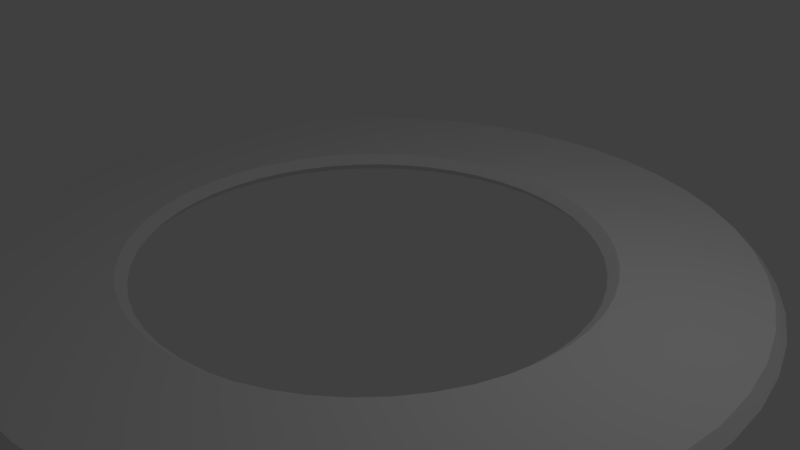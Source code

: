 # Source: ring.blend  (saved by Blender 2.79.0; exported with 4.5.12 LTS)
import bpy
from mathutils import Matrix  # noqa: F401  (used for matrix-valued properties, if any)

bpy.ops.wm.read_factory_settings(use_empty=True)
scene = bpy.context.scene
scene.name = 'Scene'

# ---- collections
col_collection_1 = bpy.data.collections.new('Collection 1'); scene.collection.children.link(col_collection_1)

# ---- world
world_world = bpy.data.worlds.new('World'); scene.world = world_world
world_world.color = (0.05088, 0.05088, 0.05088)
world_world.use_sun_shadow = False
world_world.sun_shadow_jitter_overblur = 0.0
world_world.cycles.sampling_method = 'MANUAL'

# ---- cameras
cam_camera = bpy.data.cameras.new('Camera')
cam_camera.clip_end = 100.0
cam_camera.lens = 35.0
cam_camera.sensor_width = 32.0
cam_camera.sensor_height = 18.0
cam_camera.ortho_scale = 7.314
cam_camera.dof.focus_distance = 0.0
cam_camera.dof.aperture_fstop = 128.0

# ---- lights
light_lamp = bpy.data.lights.new('Lamp', 'POINT')
light_lamp.transmission_factor = 0.0
light_lamp.cutoff_distance = 30.0
light_lamp.energy = 100.0
light_lamp.shadow_buffer_clip_start = 1.001
light_lamp.shadow_soft_size = 0.1
light_lamp.shadow_maximum_resolution = 0.006
light_lamp.use_absolute_resolution = True

# ---- meshes
me_torus = bpy.data.meshes.new('Torus')
me_torus.from_pydata([(1.25, 0.0, 0.0), (1.217, 0.0, 0.125), (0.7835, 0.0, 0.125), (0.75, 0.0, 3.123e-17), (0.7835, 0.0, -0.125), (0.875, 0.0, -0.2165), (1.0, 0.0, -0.25), (1.125, 0.0, -0.2165), (1.217, 0.0, -0.125), (1.239, 0.1632, 0.0), (1.206, 0.1588, 0.125), (0.7768, 0.1023, 0.125), (0.7436, 0.09789, 3.123e-17), (0.7768, 0.1023, -0.125), (0.8675, 0.1142, -0.2165), (0.9914, 0.1305, -0.25), (1.115, 0.1468, -0.2165), (1.206, 0.1588, -0.125), (1.207, 0.3235, 0.0), (1.175, 0.3149, 0.125), (0.7568, 0.2028, 0.125), (0.7244, 0.1941, 3.123e-17), (0.7568, 0.2028, -0.125), (0.8452, 0.2265, -0.2165), (0.9659, 0.2588, -0.25), (1.087, 0.2912, -0.2165), (1.175, 0.3149, -0.125), (1.155, 0.4784, 0.0), (1.124, 0.4655, 0.125), (0.7239, 0.2998, 0.125), (0.6929, 0.287, 3.123e-17), (0.7239, 0.2998, -0.125), (0.8084, 0.3348, -0.2165), (0.9239, 0.3827, -0.25), (1.039, 0.4305, -0.2165), (1.124, 0.4655, -0.125), (1.083, 0.625, 0.0), (1.054, 0.6083, 0.125), (0.6785, 0.3917, 0.125), (0.6495, 0.375, 3.123e-17), (0.6785, 0.3917, -0.125), (0.7578, 0.4375, -0.2165), (0.866, 0.5, -0.25), (0.9743, 0.5625, -0.2165), (1.054, 0.6083, -0.125), (0.9917, 0.761, 0.0), (0.9651, 0.7406, 0.125), (0.6216, 0.477, 0.125), (0.595, 0.4566, 3.123e-17), (0.6216, 0.477, -0.125), (0.6942, 0.5327, -0.2165), (0.7934, 0.6088, -0.25), (0.8925, 0.6849, -0.2165), (0.9651, 0.7406, -0.125), (0.8839, 0.8839, 0.0), (0.8602, 0.8602, 0.125), (0.554, 0.554, 0.125), (0.5303, 0.5303, 3.123e-17), (0.554, 0.554, -0.125), (0.6187, 0.6187, -0.2165), (0.7071, 0.7071, -0.25), (0.7955, 0.7955, -0.2165), (0.8602, 0.8602, -0.125), (0.761, 0.9917, 0.0), (0.7406, 0.9651, 0.125), (0.477, 0.6216, 0.125), (0.4566, 0.595, 3.123e-17), (0.477, 0.6216, -0.125), (0.5327, 0.6942, -0.2165), (0.6088, 0.7934, -0.25), (0.6849, 0.8925, -0.2165), (0.7406, 0.9651, -0.125), (0.625, 1.083, 0.0), (0.6083, 1.054, 0.125), (0.3917, 0.6785, 0.125), (0.375, 0.6495, 3.123e-17), (0.3917, 0.6785, -0.125), (0.4375, 0.7578, -0.2165), (0.5, 0.866, -0.25), (0.5625, 0.9743, -0.2165), (0.6083, 1.054, -0.125), (0.4784, 1.155, 0.0), (0.4655, 1.124, 0.125), (0.2998, 0.7239, 0.125), (0.287, 0.6929, 3.123e-17), (0.2998, 0.7239, -0.125), (0.3348, 0.8084, -0.2165), (0.3827, 0.9239, -0.25), (0.4305, 1.039, -0.2165), (0.4655, 1.124, -0.125), (0.3235, 1.207, 0.0), (0.3149, 1.175, 0.125), (0.2028, 0.7568, 0.125), (0.1941, 0.7244, 3.123e-17), (0.2028, 0.7568, -0.125), (0.2265, 0.8452, -0.2165), (0.2588, 0.9659, -0.25), (0.2912, 1.087, -0.2165), (0.3149, 1.175, -0.125), (0.1632, 1.239, 0.0), (0.1588, 1.206, 0.125), (0.1023, 0.7768, 0.125), (0.09789, 0.7436, 3.123e-17), (0.1023, 0.7768, -0.125), (0.1142, 0.8675, -0.2165), (0.1305, 0.9914, -0.25), (0.1468, 1.115, -0.2165), (0.1588, 1.206, -0.125), (9.437e-08, 1.25, 0.0), (9.184e-08, 1.217, 0.125), (5.915e-08, 0.7835, 0.125), (5.662e-08, 0.75, 3.123e-17), (5.915e-08, 0.7835, -0.125), (6.606e-08, 0.875, -0.2165), (7.55e-08, 1.0, -0.25), (8.494e-08, 1.125, -0.2165), (9.184e-08, 1.217, -0.125), (-0.1632, 1.239, 0.0), (-0.1588, 1.206, 0.125), (-0.1023, 0.7768, 0.125), (-0.09789, 0.7436, 3.123e-17), (-0.1023, 0.7768, -0.125), (-0.1142, 0.8675, -0.2165), (-0.1305, 0.9914, -0.25), (-0.1468, 1.115, -0.2165), (-0.1588, 1.206, -0.125), (-0.3235, 1.207, 0.0), (-0.3149, 1.175, 0.125), (-0.2028, 0.7568, 0.125), (-0.1941, 0.7244, 3.123e-17), (-0.2028, 0.7568, -0.125), (-0.2265, 0.8452, -0.2165), (-0.2588, 0.9659, -0.25), (-0.2912, 1.087, -0.2165), (-0.3149, 1.175, -0.125), (-0.4784, 1.155, 0.0), (-0.4655, 1.124, 0.125), (-0.2998, 0.7239, 0.125), (-0.287, 0.6929, 3.123e-17), (-0.2998, 0.7239, -0.125), (-0.3348, 0.8084, -0.2165), (-0.3827, 0.9239, -0.25), (-0.4305, 1.039, -0.2165), (-0.4655, 1.124, -0.125), (-0.625, 1.083, 0.0), (-0.6083, 1.054, 0.125), (-0.3917, 0.6785, 0.125), (-0.375, 0.6495, 3.123e-17), (-0.3917, 0.6785, -0.125), (-0.4375, 0.7578, -0.2165), (-0.5, 0.866, -0.25), (-0.5625, 0.9743, -0.2165), (-0.6083, 1.054, -0.125), (-0.761, 0.9917, 0.0), (-0.7406, 0.9651, 0.125), (-0.477, 0.6216, 0.125), (-0.4566, 0.595, 3.123e-17), (-0.477, 0.6216, -0.125), (-0.5327, 0.6942, -0.2165), (-0.6088, 0.7934, -0.25), (-0.6849, 0.8925, -0.2165), (-0.7406, 0.9651, -0.125), (-0.8839, 0.8839, 0.0), (-0.8602, 0.8602, 0.125), (-0.554, 0.554, 0.125), (-0.5303, 0.5303, 3.123e-17), (-0.554, 0.554, -0.125), (-0.6187, 0.6187, -0.2165), (-0.7071, 0.7071, -0.25), (-0.7955, 0.7955, -0.2165), (-0.8602, 0.8602, -0.125), (-0.9917, 0.761, 0.0), (-0.9651, 0.7406, 0.125), (-0.6216, 0.477, 0.125), (-0.595, 0.4566, 3.123e-17), (-0.6216, 0.477, -0.125), (-0.6942, 0.5327, -0.2165), (-0.7934, 0.6088, -0.25), (-0.8925, 0.6849, -0.2165), (-0.9651, 0.7406, -0.125), (-1.083, 0.625, 0.0), (-1.054, 0.6083, 0.125), (-0.6785, 0.3917, 0.125), (-0.6495, 0.375, 3.123e-17), (-0.6785, 0.3917, -0.125), (-0.7578, 0.4375, -0.2165), (-0.866, 0.5, -0.25), (-0.9743, 0.5625, -0.2165), (-1.054, 0.6083, -0.125), (-1.155, 0.4784, 0.0), (-1.124, 0.4655, 0.125), (-0.7239, 0.2998, 0.125), (-0.6929, 0.287, 3.123e-17), (-0.7239, 0.2998, -0.125), (-0.8084, 0.3348, -0.2165), (-0.9239, 0.3827, -0.25), (-1.039, 0.4305, -0.2165), (-1.124, 0.4655, -0.125), (-1.207, 0.3235, 0.0), (-1.175, 0.3149, 0.125), (-0.7568, 0.2028, 0.125), (-0.7244, 0.1941, 3.123e-17), (-0.7568, 0.2028, -0.125), (-0.8452, 0.2265, -0.2165), (-0.9659, 0.2588, -0.25), (-1.087, 0.2912, -0.2165), (-1.175, 0.3149, -0.125), (-1.239, 0.1632, 0.0), (-1.206, 0.1588, 0.125), (-0.7768, 0.1023, 0.125), (-0.7436, 0.09789, 3.123e-17), (-0.7768, 0.1023, -0.125), (-0.8675, 0.1142, -0.2165), (-0.9914, 0.1305, -0.25), (-1.115, 0.1468, -0.2165), (-1.206, 0.1588, -0.125), (-1.25, 1.093e-07, 0.0), (-1.217, 1.064e-07, 0.125), (-0.7835, 6.85e-08, 0.125), (-0.75, 6.557e-08, 3.123e-17), (-0.7835, 6.85e-08, -0.125), (-0.875, 7.649e-08, -0.2165), (-1.0, 8.742e-08, -0.25), (-1.125, 9.835e-08, -0.2165), (-1.217, 1.064e-07, -0.125), (-1.239, -0.1632, 0.0), (-1.206, -0.1588, 0.125), (-0.7768, -0.1023, 0.125), (-0.7436, -0.09789, 3.123e-17), (-0.7768, -0.1023, -0.125), (-0.8675, -0.1142, -0.2165), (-0.9914, -0.1305, -0.25), (-1.115, -0.1468, -0.2165), (-1.206, -0.1588, -0.125), (-1.207, -0.3235, 0.0), (-1.175, -0.3149, 0.125), (-0.7568, -0.2028, 0.125), (-0.7244, -0.1941, 3.123e-17), (-0.7568, -0.2028, -0.125), (-0.8452, -0.2265, -0.2165), (-0.9659, -0.2588, -0.25), (-1.087, -0.2912, -0.2165), (-1.175, -0.3149, -0.125), (-1.155, -0.4784, 0.0), (-1.124, -0.4655, 0.125), (-0.7239, -0.2998, 0.125), (-0.6929, -0.287, 3.123e-17), (-0.7239, -0.2998, -0.125), (-0.8084, -0.3348, -0.2165), (-0.9239, -0.3827, -0.25), (-1.039, -0.4305, -0.2165), (-1.124, -0.4655, -0.125), (-1.083, -0.625, 0.0), (-1.054, -0.6083, 0.125), (-0.6785, -0.3917, 0.125), (-0.6495, -0.375, 3.123e-17), (-0.6785, -0.3917, -0.125), (-0.7578, -0.4375, -0.2165), (-0.866, -0.5, -0.25), (-0.9743, -0.5625, -0.2165), (-1.054, -0.6083, -0.125), (-0.9917, -0.761, 0.0), (-0.9651, -0.7406, 0.125), (-0.6216, -0.477, 0.125), (-0.595, -0.4566, 3.123e-17), (-0.6216, -0.477, -0.125), (-0.6942, -0.5327, -0.2165), (-0.7934, -0.6088, -0.25), (-0.8925, -0.6849, -0.2165), (-0.9651, -0.7406, -0.125), (-0.8839, -0.8839, 3.725e-09), (-0.8602, -0.8602, 0.125), (-0.554, -0.554, 0.125), (-0.5303, -0.5303, 3.123e-17), (-0.554, -0.554, -0.125), (-0.6187, -0.6187, -0.2165), (-0.7071, -0.7071, -0.25), (-0.7955, -0.7955, -0.2165), (-0.8602, -0.8602, -0.125), (-0.761, -0.9917, 0.0), (-0.7406, -0.9651, 0.125), (-0.477, -0.6216, 0.125), (-0.4566, -0.595, 3.123e-17), (-0.477, -0.6216, -0.125), (-0.5327, -0.6942, -0.2165), (-0.6088, -0.7934, -0.25), (-0.6849, -0.8925, -0.2165), (-0.7406, -0.9651, -0.125), (-0.625, -1.083, 0.0), (-0.6083, -1.054, 0.125), (-0.3917, -0.6785, 0.125), (-0.375, -0.6495, 3.123e-17), (-0.3917, -0.6785, -0.125), (-0.4375, -0.7578, -0.2165), (-0.5, -0.866, -0.25), (-0.5625, -0.9743, -0.2165), (-0.6083, -1.054, -0.125), (-0.4784, -1.155, 0.0), (-0.4655, -1.124, 0.125), (-0.2998, -0.7239, 0.125), (-0.287, -0.6929, 0.0), (-0.2998, -0.7239, -0.125), (-0.3348, -0.8084, -0.2165), (-0.3827, -0.9239, -0.25), (-0.4305, -1.039, -0.2165), (-0.4655, -1.124, -0.125), (-0.3235, -1.207, 0.0), (-0.3149, -1.175, 0.125), (-0.2028, -0.7568, 0.125), (-0.1941, -0.7244, 3.123e-17), (-0.2028, -0.7568, -0.125), (-0.2265, -0.8452, -0.2165), (-0.2588, -0.9659, -0.25), (-0.2912, -1.087, -0.2165), (-0.3149, -1.175, -0.125), (-0.1632, -1.239, 0.0), (-0.1588, -1.206, 0.125), (-0.1023, -0.7768, 0.125), (-0.0979, -0.7436, 3.123e-17), (-0.1023, -0.7768, -0.125), (-0.1142, -0.8675, -0.2165), (-0.1305, -0.9914, -0.25), (-0.1468, -1.115, -0.2165), (-0.1588, -1.206, -0.125), (9.437e-08, -1.25, 0.0), (9.184e-08, -1.217, 0.125), (5.915e-08, -0.7835, 0.125), (5.662e-08, -0.75, 3.123e-17), (5.915e-08, -0.7835, -0.125), (6.606e-08, -0.875, -0.2165), (7.55e-08, -1.0, -0.25), (8.494e-08, -1.125, -0.2165), (9.184e-08, -1.217, -0.125), (0.1632, -1.239, 0.0), (0.1588, -1.206, 0.125), (0.1023, -0.7768, 0.125), (0.09789, -0.7436, 3.123e-17), (0.1023, -0.7768, -0.125), (0.1142, -0.8675, -0.2165), (0.1305, -0.9914, -0.25), (0.1468, -1.115, -0.2165), (0.1588, -1.206, -0.125), (0.3235, -1.207, 0.0), (0.3149, -1.175, 0.125), (0.2028, -0.7568, 0.125), (0.1941, -0.7244, 3.123e-17), (0.2028, -0.7568, -0.125), (0.2265, -0.8452, -0.2165), (0.2588, -0.9659, -0.25), (0.2912, -1.087, -0.2165), (0.3149, -1.175, -0.125), (0.4784, -1.155, 0.0), (0.4655, -1.124, 0.125), (0.2998, -0.7239, 0.125), (0.287, -0.6929, 3.123e-17), (0.2998, -0.7239, -0.125), (0.3348, -0.8084, -0.2165), (0.3827, -0.9239, -0.25), (0.4305, -1.039, -0.2165), (0.4655, -1.124, -0.125), (0.625, -1.083, 0.0), (0.6083, -1.054, 0.125), (0.3917, -0.6785, 0.125), (0.375, -0.6495, 3.123e-17), (0.3917, -0.6785, -0.125), (0.4375, -0.7578, -0.2165), (0.5, -0.866, -0.25), (0.5625, -0.9743, -0.2165), (0.6083, -1.054, -0.125), (0.761, -0.9917, 0.0), (0.7406, -0.9651, 0.125), (0.477, -0.6216, 0.125), (0.4566, -0.595, 3.123e-17), (0.477, -0.6216, -0.125), (0.5327, -0.6942, -0.2165), (0.6088, -0.7934, -0.25), (0.6849, -0.8925, -0.2165), (0.7406, -0.9651, -0.125), (0.8839, -0.8839, 0.0), (0.8602, -0.8602, 0.125), (0.554, -0.554, 0.125), (0.5303, -0.5303, 3.725e-09), (0.554, -0.554, -0.125), (0.6187, -0.6187, -0.2165), (0.7071, -0.7071, -0.25), (0.7955, -0.7955, -0.2165), (0.8602, -0.8602, -0.125), (0.9917, -0.761, 0.0), (0.9651, -0.7406, 0.125), (0.6216, -0.477, 0.125), (0.595, -0.4566, 3.123e-17), (0.6216, -0.477, -0.125), (0.6942, -0.5327, -0.2165), (0.7934, -0.6088, -0.25), (0.8925, -0.6849, -0.2165), (0.9651, -0.7406, -0.125), (1.083, -0.625, 0.0), (1.054, -0.6083, 0.125), (0.6785, -0.3917, 0.125), (0.6495, -0.375, 3.123e-17), (0.6785, -0.3917, -0.125), (0.7578, -0.4375, -0.2165), (0.866, -0.5, -0.25), (0.9743, -0.5625, -0.2165), (1.054, -0.6083, -0.125), (1.155, -0.4784, 0.0), (1.124, -0.4655, 0.125), (0.7239, -0.2998, 0.125), (0.6929, -0.287, 3.123e-17), (0.7239, -0.2998, -0.125), (0.8084, -0.3348, -0.2165), (0.9239, -0.3827, -0.25), (1.039, -0.4305, -0.2165), (1.124, -0.4655, -0.125), (1.207, -0.3235, 0.0), (1.175, -0.3149, 0.125), (0.7568, -0.2028, 0.125), (0.7244, -0.1941, 3.123e-17), (0.7568, -0.2028, -0.125), (0.8452, -0.2265, -0.2165), (0.9659, -0.2588, -0.25), (1.087, -0.2912, -0.2165), (1.175, -0.3149, -0.125), (1.239, -0.1632, 0.0), (1.206, -0.1588, 0.125), (0.7768, -0.1023, 0.125), (0.7436, -0.09789, 3.123e-17), (0.7768, -0.1023, -0.125), (0.8675, -0.1142, -0.2165), (0.9914, -0.1305, -0.25), (1.115, -0.1468, -0.2165), (1.206, -0.1588, -0.125)], [], [(0, 9, 10, 1), (2, 11, 12, 3), (3, 12, 13, 4), (4, 13, 14, 5), (5, 14, 15, 6), (6, 15, 16, 7), (7, 16, 17, 8), (8, 17, 9, 0), (9, 18, 19, 10), (11, 20, 21, 12), (12, 21, 22, 13), (13, 22, 23, 14), (14, 23, 24, 15), (15, 24, 25, 16), (16, 25, 26, 17), (17, 26, 18, 9), (18, 27, 28, 19), (20, 29, 30, 21), (21, 30, 31, 22), (22, 31, 32, 23), (23, 32, 33, 24), (24, 33, 34, 25), (25, 34, 35, 26), (26, 35, 27, 18), (27, 36, 37, 28), (29, 38, 39, 30), (30, 39, 40, 31), (31, 40, 41, 32), (32, 41, 42, 33), (33, 42, 43, 34), (34, 43, 44, 35), (35, 44, 36, 27), (36, 45, 46, 37), (38, 47, 48, 39), (39, 48, 49, 40), (40, 49, 50, 41), (41, 50, 51, 42), (42, 51, 52, 43), (43, 52, 53, 44), (44, 53, 45, 36), (45, 54, 55, 46), (47, 56, 57, 48), (48, 57, 58, 49), (49, 58, 59, 50), (50, 59, 60, 51), (51, 60, 61, 52), (52, 61, 62, 53), (53, 62, 54, 45), (54, 63, 64, 55), (56, 65, 66, 57), (57, 66, 67, 58), (58, 67, 68, 59), (59, 68, 69, 60), (60, 69, 70, 61), (61, 70, 71, 62), (62, 71, 63, 54), (63, 72, 73, 64), (65, 74, 75, 66), (66, 75, 76, 67), (67, 76, 77, 68), (68, 77, 78, 69), (69, 78, 79, 70), (70, 79, 80, 71), (71, 80, 72, 63), (72, 81, 82, 73), (74, 83, 84, 75), (75, 84, 85, 76), (76, 85, 86, 77), (77, 86, 87, 78), (78, 87, 88, 79), (79, 88, 89, 80), (80, 89, 81, 72), (81, 90, 91, 82), (83, 92, 93, 84), (84, 93, 94, 85), (85, 94, 95, 86), (86, 95, 96, 87), (87, 96, 97, 88), (88, 97, 98, 89), (89, 98, 90, 81), (90, 99, 100, 91), (92, 101, 102, 93), (93, 102, 103, 94), (94, 103, 104, 95), (95, 104, 105, 96), (96, 105, 106, 97), (97, 106, 107, 98), (98, 107, 99, 90), (99, 108, 109, 100), (101, 110, 111, 102), (102, 111, 112, 103), (103, 112, 113, 104), (104, 113, 114, 105), (105, 114, 115, 106), (106, 115, 116, 107), (107, 116, 108, 99), (108, 117, 118, 109), (110, 119, 120, 111), (111, 120, 121, 112), (112, 121, 122, 113), (113, 122, 123, 114), (114, 123, 124, 115), (115, 124, 125, 116), (116, 125, 117, 108), (117, 126, 127, 118), (119, 128, 129, 120), (120, 129, 130, 121), (121, 130, 131, 122), (122, 131, 132, 123), (123, 132, 133, 124), (124, 133, 134, 125), (125, 134, 126, 117), (126, 135, 136, 127), (128, 137, 138, 129), (129, 138, 139, 130), (130, 139, 140, 131), (131, 140, 141, 132), (132, 141, 142, 133), (133, 142, 143, 134), (134, 143, 135, 126), (135, 144, 145, 136), (137, 146, 147, 138), (138, 147, 148, 139), (139, 148, 149, 140), (140, 149, 150, 141), (141, 150, 151, 142), (142, 151, 152, 143), (143, 152, 144, 135), (144, 153, 154, 145), (146, 155, 156, 147), (147, 156, 157, 148), (148, 157, 158, 149), (149, 158, 159, 150), (150, 159, 160, 151), (151, 160, 161, 152), (152, 161, 153, 144), (153, 162, 163, 154), (155, 164, 165, 156), (156, 165, 166, 157), (157, 166, 167, 158), (158, 167, 168, 159), (159, 168, 169, 160), (160, 169, 170, 161), (161, 170, 162, 153), (162, 171, 172, 163), (164, 173, 174, 165), (165, 174, 175, 166), (166, 175, 176, 167), (167, 176, 177, 168), (168, 177, 178, 169), (169, 178, 179, 170), (170, 179, 171, 162), (171, 180, 181, 172), (173, 182, 183, 174), (174, 183, 184, 175), (175, 184, 185, 176), (176, 185, 186, 177), (177, 186, 187, 178), (178, 187, 188, 179), (179, 188, 180, 171), (180, 189, 190, 181), (182, 191, 192, 183), (183, 192, 193, 184), (184, 193, 194, 185), (185, 194, 195, 186), (186, 195, 196, 187), (187, 196, 197, 188), (188, 197, 189, 180), (189, 198, 199, 190), (191, 200, 201, 192), (192, 201, 202, 193), (193, 202, 203, 194), (194, 203, 204, 195), (195, 204, 205, 196), (196, 205, 206, 197), (197, 206, 198, 189), (198, 207, 208, 199), (200, 209, 210, 201), (201, 210, 211, 202), (202, 211, 212, 203), (203, 212, 213, 204), (204, 213, 214, 205), (205, 214, 215, 206), (206, 215, 207, 198), (207, 216, 217, 208), (209, 218, 219, 210), (210, 219, 220, 211), (211, 220, 221, 212), (212, 221, 222, 213), (213, 222, 223, 214), (214, 223, 224, 215), (215, 224, 216, 207), (216, 225, 226, 217), (218, 227, 228, 219), (219, 228, 229, 220), (220, 229, 230, 221), (221, 230, 231, 222), (222, 231, 232, 223), (223, 232, 233, 224), (224, 233, 225, 216), (225, 234, 235, 226), (227, 236, 237, 228), (228, 237, 238, 229), (229, 238, 239, 230), (230, 239, 240, 231), (231, 240, 241, 232), (232, 241, 242, 233), (233, 242, 234, 225), (234, 243, 244, 235), (236, 245, 246, 237), (237, 246, 247, 238), (238, 247, 248, 239), (239, 248, 249, 240), (240, 249, 250, 241), (241, 250, 251, 242), (242, 251, 243, 234), (243, 252, 253, 244), (245, 254, 255, 246), (246, 255, 256, 247), (247, 256, 257, 248), (248, 257, 258, 249), (249, 258, 259, 250), (250, 259, 260, 251), (251, 260, 252, 243), (252, 261, 262, 253), (254, 263, 264, 255), (255, 264, 265, 256), (256, 265, 266, 257), (257, 266, 267, 258), (258, 267, 268, 259), (259, 268, 269, 260), (260, 269, 261, 252), (261, 270, 271, 262), (263, 272, 273, 264), (264, 273, 274, 265), (265, 274, 275, 266), (266, 275, 276, 267), (267, 276, 277, 268), (268, 277, 278, 269), (269, 278, 270, 261), (270, 279, 280, 271), (272, 281, 282, 273), (273, 282, 283, 274), (274, 283, 284, 275), (275, 284, 285, 276), (276, 285, 286, 277), (277, 286, 287, 278), (278, 287, 279, 270), (279, 288, 289, 280), (281, 290, 291, 282), (282, 291, 292, 283), (283, 292, 293, 284), (284, 293, 294, 285), (285, 294, 295, 286), (286, 295, 296, 287), (287, 296, 288, 279), (288, 297, 298, 289), (290, 299, 300, 291), (291, 300, 301, 292), (292, 301, 302, 293), (293, 302, 303, 294), (294, 303, 304, 295), (295, 304, 305, 296), (296, 305, 297, 288), (297, 306, 307, 298), (299, 308, 309, 300), (300, 309, 310, 301), (301, 310, 311, 302), (302, 311, 312, 303), (303, 312, 313, 304), (304, 313, 314, 305), (305, 314, 306, 297), (306, 315, 316, 307), (308, 317, 318, 309), (309, 318, 319, 310), (310, 319, 320, 311), (311, 320, 321, 312), (312, 321, 322, 313), (313, 322, 323, 314), (314, 323, 315, 306), (315, 324, 325, 316), (317, 326, 327, 318), (318, 327, 328, 319), (319, 328, 329, 320), (320, 329, 330, 321), (321, 330, 331, 322), (322, 331, 332, 323), (323, 332, 324, 315), (324, 333, 334, 325), (326, 335, 336, 327), (327, 336, 337, 328), (328, 337, 338, 329), (329, 338, 339, 330), (330, 339, 340, 331), (331, 340, 341, 332), (332, 341, 333, 324), (333, 342, 343, 334), (335, 344, 345, 336), (336, 345, 346, 337), (337, 346, 347, 338), (338, 347, 348, 339), (339, 348, 349, 340), (340, 349, 350, 341), (341, 350, 342, 333), (342, 351, 352, 343), (344, 353, 354, 345), (345, 354, 355, 346), (346, 355, 356, 347), (347, 356, 357, 348), (348, 357, 358, 349), (349, 358, 359, 350), (350, 359, 351, 342), (351, 360, 361, 352), (353, 362, 363, 354), (354, 363, 364, 355), (355, 364, 365, 356), (356, 365, 366, 357), (357, 366, 367, 358), (358, 367, 368, 359), (359, 368, 360, 351), (360, 369, 370, 361), (362, 371, 372, 363), (363, 372, 373, 364), (364, 373, 374, 365), (365, 374, 375, 366), (366, 375, 376, 367), (367, 376, 377, 368), (368, 377, 369, 360), (369, 378, 379, 370), (371, 380, 381, 372), (372, 381, 382, 373), (373, 382, 383, 374), (374, 383, 384, 375), (375, 384, 385, 376), (376, 385, 386, 377), (377, 386, 378, 369), (378, 387, 388, 379), (380, 389, 390, 381), (381, 390, 391, 382), (382, 391, 392, 383), (383, 392, 393, 384), (384, 393, 394, 385), (385, 394, 395, 386), (386, 395, 387, 378), (387, 396, 397, 388), (389, 398, 399, 390), (390, 399, 400, 391), (391, 400, 401, 392), (392, 401, 402, 393), (393, 402, 403, 394), (394, 403, 404, 395), (395, 404, 396, 387), (396, 405, 406, 397), (398, 407, 408, 399), (399, 408, 409, 400), (400, 409, 410, 401), (401, 410, 411, 402), (402, 411, 412, 403), (403, 412, 413, 404), (404, 413, 405, 396), (405, 414, 415, 406), (407, 416, 417, 408), (408, 417, 418, 409), (409, 418, 419, 410), (410, 419, 420, 411), (411, 420, 421, 412), (412, 421, 422, 413), (413, 422, 414, 405), (414, 423, 424, 415), (416, 425, 426, 417), (417, 426, 427, 418), (418, 427, 428, 419), (419, 428, 429, 420), (420, 429, 430, 421), (421, 430, 431, 422), (422, 431, 423, 414), (423, 0, 1, 424), (425, 2, 3, 426), (426, 3, 4, 427), (427, 4, 5, 428), (428, 5, 6, 429), (429, 6, 7, 430), (430, 7, 8, 431), (431, 8, 0, 423), (236, 227, 226, 235), (244, 245, 236, 235), (253, 254, 245, 244), (263, 254, 253, 262), (271, 272, 263, 262), (280, 281, 272, 271), (289, 290, 281, 280), (298, 299, 290, 289), (308, 299, 298, 307), (317, 308, 307, 316), (325, 326, 317, 316), (334, 335, 326, 325), (343, 344, 335, 334), (353, 344, 343, 352), (362, 353, 352, 361), (370, 371, 362, 361), (380, 371, 370, 379), (389, 380, 379, 388), (398, 389, 388, 397), (406, 407, 398, 397), (415, 416, 407, 406), (425, 416, 415, 424), (425, 424, 1, 2), (11, 2, 1, 10), (19, 20, 11, 10), (28, 29, 20, 19), (37, 38, 29, 28), (47, 38, 37, 46), (56, 47, 46, 55), (64, 65, 56, 55), (74, 65, 64, 73), (82, 83, 74, 73), (91, 92, 83, 82), (100, 101, 92, 91), (109, 110, 101, 100), (118, 119, 110, 109), (127, 128, 119, 118), (137, 128, 127, 136), (146, 137, 136, 145), (155, 146, 145, 154), (164, 155, 154, 163), (173, 164, 163, 172), (181, 182, 173, 172), (191, 182, 181, 190), (200, 191, 190, 199), (209, 200, 199, 208), (218, 209, 208, 217), (227, 218, 217, 226)])
_uv = me_torus.uv_layers.new(name='UVMap')
_uv.uv.foreach_set('vector', [0.5513, 0.8603, 0.5571, 0.8932, 0.5338, 0.8888, 0.5282, 0.8569, 0.168, 0.7353, 0.1699, 0.7582, 0.1469, 0.7557, 0.1451, 0.7337, 0.1451, 0.7337, 0.1469, 0.7557, 0.1194, 0.7582, 0.1175, 0.7353, 0.1175, 0.7353, 0.1194, 0.7582, 0.0948, 0.765, 0.09271, 0.7394, 0.9371, 0.2174, 0.9277, 0.193, 0.9517, 0.1811, 0.9624, 0.209, 0.9624, 0.209, 0.9517, 0.1811, 0.9757, 0.1675, 0.9877, 0.1988, 0.603, 0.8475, 0.6082, 0.8771, 0.5843, 0.8888, 0.5787, 0.8569, 0.5787, 0.8569, 0.5843, 0.8888, 0.5571, 0.8932, 0.5513, 0.8603, 0.5571, 0.8932, 0.5641, 0.9233, 0.5406, 0.9181, 0.5338, 0.8888, 0.1699, 0.7582, 0.1727, 0.7802, 0.1495, 0.7767, 0.1469, 0.7557, 0.1469, 0.7557, 0.1495, 0.7767, 0.1222, 0.7802, 0.1194, 0.7582, 0.1194, 0.7582, 0.1222, 0.7802, 0.09788, 0.7896, 0.0948, 0.765, 0.9277, 0.193, 0.9155, 0.1701, 0.9377, 0.155, 0.9517, 0.1811, 0.9517, 0.1811, 0.9377, 0.155, 0.9599, 0.1381, 0.9757, 0.1675, 0.6082, 0.8771, 0.6145, 0.9041, 0.5911, 0.9181, 0.5843, 0.8888, 0.5843, 0.8888, 0.5911, 0.9181, 0.5641, 0.9233, 0.5571, 0.8932, 0.5641, 0.9233, 0.5723, 0.9501, 0.5486, 0.9442, 0.5406, 0.9181, 0.1727, 0.7802, 0.1763, 0.8008, 0.153, 0.7965, 0.1495, 0.7767, 0.1495, 0.7767, 0.153, 0.7965, 0.1258, 0.8008, 0.1222, 0.7802, 0.1222, 0.7802, 0.1258, 0.8008, 0.1019, 0.8126, 0.09788, 0.7896, 0.9155, 0.1701, 0.9005, 0.1492, 0.9207, 0.1311, 0.9377, 0.155, 0.9377, 0.155, 0.9207, 0.1311, 0.9408, 0.1112, 0.9599, 0.1381, 0.9599, 0.1381, 0.9408, 0.1112, 0.9555, 0.09491, 0.9762, 0.124, 0.5911, 0.9181, 0.5991, 0.9442, 0.5723, 0.9501, 0.5641, 0.9233, 0.8444, 1.0, 0.8407, 0.9769, 0.8679, 0.9713, 0.8715, 0.9938, 0.1763, 0.8008, 0.1807, 0.8196, 0.1572, 0.8145, 0.153, 0.7965, 0.153, 0.7965, 0.1572, 0.8145, 0.1302, 0.8196, 0.1258, 0.8008, 0.1258, 0.8008, 0.1302, 0.8196, 0.1068, 0.8336, 0.1019, 0.8126, 0.9005, 0.1492, 0.8832, 0.1306, 0.9009, 0.1098, 0.9207, 0.1311, 0.9207, 0.1311, 0.9009, 0.1098, 0.9185, 0.08724, 0.9408, 0.1112, 0.9408, 0.1112, 0.9185, 0.08724, 0.9314, 0.06898, 0.9555, 0.09491, 0.5991, 0.9442, 0.608, 0.9667, 0.5814, 0.9732, 0.5723, 0.9501, 0.8407, 0.9769, 0.8375, 0.95, 0.8648, 0.9452, 0.8679, 0.9713, 0.2697, 0.5772, 0.2653, 0.596, 0.242, 0.6003, 0.2462, 0.5823, 0.2462, 0.5823, 0.242, 0.6003, 0.2148, 0.596, 0.2192, 0.5772, 0.2192, 0.5772, 0.2148, 0.596, 0.1909, 0.5842, 0.1959, 0.5632, 0.8832, 0.1306, 0.8638, 0.1145, 0.8787, 0.09142, 0.9009, 0.1098, 0.9009, 0.1098, 0.8787, 0.09142, 0.8935, 0.06659, 0.9185, 0.08724, 0.9185, 0.08724, 0.8935, 0.06659, 0.9044, 0.04665, 0.9314, 0.06898, 0.815, 0.9708, 0.8118, 0.9446, 0.8375, 0.95, 0.8407, 0.9769, 0.8375, 0.95, 0.8348, 0.9199, 0.8622, 0.9159, 0.8648, 0.9452, 0.2653, 0.596, 0.2617, 0.6166, 0.2386, 0.62, 0.242, 0.6003, 0.242, 0.6003, 0.2386, 0.62, 0.2112, 0.6166, 0.2148, 0.596, 0.2148, 0.596, 0.2112, 0.6166, 0.1869, 0.6072, 0.1909, 0.5842, 0.8638, 0.1145, 0.8426, 0.1013, 0.8544, 0.07635, 0.8787, 0.09142, 0.8787, 0.09142, 0.8544, 0.07635, 0.8662, 0.04963, 0.8935, 0.06659, 0.8935, 0.06659, 0.8662, 0.04963, 0.8749, 0.02831, 0.9044, 0.04665, 0.8118, 0.9446, 0.8092, 0.9153, 0.8348, 0.9199, 0.8375, 0.95, 0.8348, 0.9199, 0.8327, 0.887, 0.8601, 0.8839, 0.8622, 0.9159, 0.2617, 0.6166, 0.2589, 0.6386, 0.2359, 0.6411, 0.2386, 0.62, 0.2386, 0.62, 0.2359, 0.6411, 0.2084, 0.6386, 0.2112, 0.6166, 0.2112, 0.6166, 0.2084, 0.6386, 0.1838, 0.6317, 0.1869, 0.6072, 0.8426, 0.1013, 0.82, 0.09121, 0.8286, 0.06481, 0.8544, 0.07635, 0.8544, 0.07635, 0.8286, 0.06481, 0.8372, 0.03665, 0.8662, 0.04963, 0.8662, 0.04963, 0.8372, 0.03665, 0.8434, 0.01428, 0.8749, 0.02831, 0.8092, 0.9153, 0.8071, 0.8833, 0.8327, 0.887, 0.8348, 0.9199, 0.8327, 0.887, 0.8311, 0.852, 0.8586, 0.8498, 0.8601, 0.8839, 0.2589, 0.6386, 0.2571, 0.6615, 0.2341, 0.663, 0.2359, 0.6411, 0.2359, 0.6411, 0.2341, 0.663, 0.2065, 0.6615, 0.2084, 0.6386, 0.2084, 0.6386, 0.2065, 0.6615, 0.1817, 0.6574, 0.1838, 0.6317, 0.82, 0.09121, 0.7963, 0.08439, 0.8015, 0.05701, 0.8286, 0.06481, 0.8286, 0.06481, 0.8015, 0.05701, 0.8067, 0.02788, 0.8372, 0.03665, 0.8372, 0.03665, 0.8067, 0.02788, 0.8106, 0.004787, 0.8434, 0.01428, 0.8071, 0.8833, 0.8056, 0.8492, 0.8311, 0.852, 0.8327, 0.887, 0.8311, 0.852, 0.8302, 0.8153, 0.8577, 0.8141, 0.8586, 0.8498, 0.2571, 0.6615, 0.2561, 0.6851, 0.2332, 0.6856, 0.2341, 0.663, 0.2341, 0.663, 0.2332, 0.6856, 0.2056, 0.6851, 0.2065, 0.6615, 0.2065, 0.6615, 0.2056, 0.6851, 0.1807, 0.6837, 0.1817, 0.6574, 0.7963, 0.08439, 0.772, 0.08094, 0.7738, 0.05308, 0.8015, 0.05701, 0.8015, 0.05701, 0.7738, 0.05308, 0.7755, 0.02345, 0.8067, 0.02788, 0.8067, 0.02788, 0.7755, 0.02345, 0.7768, 2.765e-08, 0.8106, 0.004787, 0.8056, 0.8492, 0.8047, 0.8136, 0.8302, 0.8153, 0.8311, 0.852, 0.8302, 0.8153, 0.8299, 0.7777, 0.8574, 0.7775, 0.8577, 0.8141, 0.2561, 0.6851, 0.2561, 0.7089, 0.2332, 0.7084, 0.2332, 0.6856, 0.2332, 0.6856, 0.2332, 0.7084, 0.2056, 0.7089, 0.2056, 0.6851, 0.2056, 0.6851, 0.2056, 0.7089, 0.1807, 0.7103, 0.1807, 0.6837, 0.772, 0.08094, 0.7475, 0.08094, 0.7458, 0.05308, 0.7738, 0.05308, 0.7738, 0.05308, 0.7458, 0.05308, 0.744, 0.02345, 0.7755, 0.02345, 0.7755, 0.02345, 0.744, 0.02345, 0.7427, 0.0, 0.7768, 2.765e-08, 0.8047, 0.8136, 0.8044, 0.777, 0.8299, 0.7777, 0.8302, 0.8153, 0.8299, 0.7777, 0.8302, 0.7398, 0.8577, 0.7406, 0.8574, 0.7775, 0.2561, 0.7089, 0.2571, 0.7324, 0.2341, 0.7309, 0.2332, 0.7084, 0.2332, 0.7084, 0.2341, 0.7309, 0.2065, 0.7324, 0.2056, 0.7089, 0.2056, 0.7089, 0.2065, 0.7324, 0.1817, 0.7366, 0.1807, 0.7103, 0.7475, 0.08094, 0.7232, 0.08439, 0.718, 0.05701, 0.7458, 0.05308, 0.7458, 0.05308, 0.718, 0.05701, 0.7128, 0.02788, 0.744, 0.02345, 0.744, 0.02345, 0.7128, 0.02788, 0.709, 0.004787, 0.7427, 0.0, 0.8044, 0.777, 0.8047, 0.7401, 0.8302, 0.7398, 0.8299, 0.7777, 0.8302, 0.7398, 0.8311, 0.7022, 0.8586, 0.704, 0.8577, 0.7406, 0.2571, 0.7324, 0.2589, 0.7554, 0.2359, 0.7529, 0.2341, 0.7309, 0.2341, 0.7309, 0.2359, 0.7529, 0.2084, 0.7554, 0.2065, 0.7324, 0.2065, 0.7324, 0.2084, 0.7554, 0.1838, 0.7622, 0.1817, 0.7366, 0.7232, 0.08439, 0.6996, 0.09121, 0.691, 0.06481, 0.718, 0.05701, 0.718, 0.05701, 0.691, 0.06481, 0.6824, 0.03665, 0.7128, 0.02788, 0.7128, 0.02788, 0.6824, 0.03665, 0.6761, 0.01428, 0.709, 0.004787, 0.8047, 0.7401, 0.8056, 0.7035, 0.8311, 0.7022, 0.8302, 0.7398, 0.8311, 0.7022, 0.8327, 0.6656, 0.8601, 0.6683, 0.8586, 0.704, 0.2589, 0.7554, 0.2617, 0.7774, 0.2386, 0.7739, 0.2359, 0.7529, 0.2359, 0.7529, 0.2386, 0.7739, 0.2112, 0.7774, 0.2084, 0.7554, 0.2084, 0.7554, 0.2112, 0.7774, 0.1869, 0.7868, 0.1838, 0.7622, 0.6996, 0.09121, 0.677, 0.1013, 0.6651, 0.07635, 0.691, 0.06481, 0.691, 0.06481, 0.6651, 0.07635, 0.6533, 0.04963, 0.6824, 0.03665, 0.6824, 0.03665, 0.6533, 0.04963, 0.6446, 0.02831, 0.6761, 0.01428, 0.8056, 0.7035, 0.8071, 0.6678, 0.8327, 0.6656, 0.8311, 0.7022, 0.8327, 0.6656, 0.8348, 0.6306, 0.8622, 0.6343, 0.8601, 0.6683, 0.2617, 0.7774, 0.2653, 0.798, 0.242, 0.7936, 0.2386, 0.7739, 0.2386, 0.7739, 0.242, 0.7936, 0.2148, 0.798, 0.2112, 0.7774, 0.2112, 0.7774, 0.2148, 0.798, 0.1909, 0.8098, 0.1869, 0.7868, 0.677, 0.1013, 0.6557, 0.1145, 0.6409, 0.09142, 0.6651, 0.07635, 0.6651, 0.07635, 0.6409, 0.09142, 0.626, 0.06659, 0.6533, 0.04963, 0.6533, 0.04963, 0.626, 0.06659, 0.6151, 0.04665, 0.6446, 0.02831, 0.8071, 0.6678, 0.8092, 0.6337, 0.8348, 0.6306, 0.8327, 0.6656, 0.8348, 0.6306, 0.8375, 0.5977, 0.8648, 0.6023, 0.8622, 0.6343, 0.2653, 0.798, 0.2697, 0.8168, 0.2462, 0.8117, 0.242, 0.7936, 0.242, 0.7936, 0.2462, 0.8117, 0.2192, 0.8168, 0.2148, 0.798, 0.2148, 0.798, 0.2192, 0.8168, 0.1959, 0.8308, 0.1909, 0.8098, 0.6557, 0.1145, 0.6363, 0.1306, 0.6187, 0.1098, 0.6409, 0.09142, 0.6409, 0.09142, 0.6187, 0.1098, 0.601, 0.08724, 0.626, 0.06659, 0.626, 0.06659, 0.601, 0.08724, 0.5881, 0.06898, 0.6151, 0.04665, 0.8092, 0.6337, 0.8118, 0.6018, 0.8375, 0.5977, 0.8348, 0.6306, 0.8375, 0.5977, 0.8407, 0.5677, 0.8679, 0.5731, 0.8648, 0.6023, 0.09165, 0.5789, 0.08688, 0.5976, 0.06351, 0.6014, 0.06808, 0.5835, 0.06808, 0.5835, 0.06351, 0.6014, 0.03638, 0.5965, 0.04115, 0.5777, 0.04115, 0.5777, 0.03638, 0.5965, 0.01277, 0.5841, 0.0181, 0.5632, 0.6363, 0.1306, 0.619, 0.1492, 0.5989, 0.1311, 0.6187, 0.1098, 0.6187, 0.1098, 0.5989, 0.1311, 0.5788, 0.1112, 0.601, 0.08724, 0.601, 0.08724, 0.5788, 0.1112, 0.564, 0.09491, 0.5881, 0.06898, 0.8118, 0.6018, 0.815, 0.5725, 0.8407, 0.5677, 0.8375, 0.5977, 0.8407, 0.5677, 0.8444, 0.5409, 0.8715, 0.547, 0.8679, 0.5731, 0.08688, 0.5976, 0.08286, 0.6181, 0.05966, 0.621, 0.06351, 0.6014, 0.06351, 0.6014, 0.05966, 0.621, 0.03236, 0.617, 0.03638, 0.5965, 0.03638, 0.5965, 0.03236, 0.617, 0.008279, 0.607, 0.01277, 0.5841, 0.619, 0.1492, 0.6041, 0.1701, 0.5818, 0.155, 0.5989, 0.1311, 0.5989, 0.1311, 0.5818, 0.155, 0.5596, 0.1381, 0.5788, 0.1112, 0.5788, 0.1112, 0.5596, 0.1381, 0.5433, 0.124, 0.564, 0.09491, 0.694, 0.5467, 0.6861, 0.5728, 0.6591, 0.5677, 0.6672, 0.5409, 0.6591, 0.5677, 0.652, 0.5978, 0.6288, 0.6021, 0.6356, 0.5728, 0.08286, 0.6181, 0.07966, 0.64, 0.0566, 0.642, 0.05966, 0.621, 0.05966, 0.621, 0.0566, 0.642, 0.02916, 0.6388, 0.03236, 0.617, 0.03236, 0.617, 0.02916, 0.6388, 0.004704, 0.6314, 0.008279, 0.607, 0.6041, 0.1701, 0.5918, 0.193, 0.5678, 0.1811, 0.5818, 0.155, 0.5818, 0.155, 0.5678, 0.1811, 0.5439, 0.1675, 0.5596, 0.1381, 0.7094, 0.5868, 0.7031, 0.6139, 0.6793, 0.6021, 0.6861, 0.5728, 0.6861, 0.5728, 0.6793, 0.6021, 0.652, 0.5978, 0.6591, 0.5677, 0.652, 0.5978, 0.6463, 0.6306, 0.6231, 0.6341, 0.6288, 0.6021, 0.07966, 0.64, 0.07733, 0.6629, 0.05437, 0.6639, 0.0566, 0.642, 0.0566, 0.642, 0.05437, 0.6639, 0.02683, 0.6618, 0.02916, 0.6388, 0.02916, 0.6388, 0.02683, 0.6618, 0.002106, 0.657, 0.004704, 0.6314, 0.5918, 0.193, 0.5825, 0.2174, 0.5571, 0.209, 0.5678, 0.1811, 0.5678, 0.1811, 0.5571, 0.209, 0.5318, 0.1988, 0.5439, 0.1675, 0.7031, 0.6139, 0.6979, 0.6435, 0.6737, 0.6341, 0.6793, 0.6021, 0.6793, 0.6021, 0.6737, 0.6341, 0.6463, 0.6306, 0.652, 0.5978, 0.6463, 0.6306, 0.6419, 0.6657, 0.6189, 0.6682, 0.6231, 0.6341, 0.07733, 0.6629, 0.07592, 0.6865, 0.05302, 0.6865, 0.05437, 0.6639, 0.05437, 0.6639, 0.05302, 0.6865, 0.02542, 0.6853, 0.02683, 0.6618, 0.02683, 0.6618, 0.02542, 0.6853, 0.0005286, 0.6833, 0.002106, 0.657, 0.5825, 0.2174, 0.5761, 0.2428, 0.5499, 0.2381, 0.5571, 0.209, 0.5571, 0.209, 0.5499, 0.2381, 0.5237, 0.2316, 0.5318, 0.1988, 0.6979, 0.6435, 0.694, 0.675, 0.6694, 0.6682, 0.6737, 0.6341, 0.6737, 0.6341, 0.6694, 0.6682, 0.6419, 0.6657, 0.6463, 0.6306, 0.6419, 0.6657, 0.6389, 0.7023, 0.616, 0.7038, 0.6189, 0.6682, 0.07592, 0.6865, 0.07545, 0.7102, 0.05256, 0.7092, 0.05302, 0.6865, 0.05302, 0.6865, 0.05256, 0.7092, 0.02495, 0.7091, 0.02542, 0.6853, 0.02542, 0.6853, 0.02495, 0.7091, 0.0, 0.7099, 0.0005286, 0.6833, 0.5761, 0.2428, 0.5729, 0.269, 0.5462, 0.268, 0.5499, 0.2381, 0.5499, 0.2381, 0.5462, 0.268, 0.5195, 0.2652, 0.5237, 0.2316, 0.694, 0.675, 0.6913, 0.708, 0.6665, 0.7038, 0.6694, 0.6682, 0.6694, 0.6682, 0.6665, 0.7038, 0.6389, 0.7023, 0.6419, 0.6657, 0.6389, 0.7023, 0.6374, 0.7399, 0.6145, 0.7404, 0.616, 0.7038, 0.07545, 0.7102, 0.07592, 0.7338, 0.05302, 0.7318, 0.05256, 0.7092, 0.05256, 0.7092, 0.05302, 0.7318, 0.02542, 0.7327, 0.02495, 0.7091, 0.02495, 0.7091, 0.02542, 0.7327, 0.0005286, 0.7362, 0.0, 0.7099, 0.5729, 0.269, 0.5729, 0.2954, 0.5462, 0.2981, 0.5462, 0.268, 0.5462, 0.268, 0.5462, 0.2981, 0.5195, 0.2991, 0.5195, 0.2652, 0.6913, 0.708, 0.6899, 0.7418, 0.665, 0.7404, 0.6665, 0.7038, 0.6665, 0.7038, 0.665, 0.7404, 0.6374, 0.7399, 0.6389, 0.7023, 0.6374, 0.7399, 0.6374, 0.7779, 0.6145, 0.7773, 0.6145, 0.7404, 0.07592, 0.7338, 0.07733, 0.7568, 0.05437, 0.7538, 0.05302, 0.7318, 0.05302, 0.7318, 0.05437, 0.7538, 0.02683, 0.7557, 0.02542, 0.7327, 0.02542, 0.7327, 0.02683, 0.7557, 0.002106, 0.7619, 0.0005286, 0.7362, 0.5729, 0.2954, 0.5761, 0.3215, 0.5499, 0.328, 0.5462, 0.2981, 0.5462, 0.2981, 0.5499, 0.328, 0.5237, 0.3328, 0.5195, 0.2991, 0.6899, 0.7418, 0.6899, 0.776, 0.665, 0.7773, 0.665, 0.7404, 0.665, 0.7404, 0.665, 0.7773, 0.6374, 0.7779, 0.6374, 0.7399, 0.6374, 0.7779, 0.6389, 0.8155, 0.616, 0.8139, 0.6145, 0.7773, 0.07733, 0.7568, 0.07966, 0.7789, 0.0566, 0.7749, 0.05437, 0.7538, 0.05437, 0.7538, 0.0566, 0.7749, 0.02916, 0.7777, 0.02683, 0.7557, 0.02683, 0.7557, 0.02916, 0.7777, 0.004704, 0.7865, 0.002106, 0.7619, 0.5761, 0.3215, 0.5825, 0.347, 0.5571, 0.3571, 0.5499, 0.328, 0.5499, 0.328, 0.5571, 0.3571, 0.5318, 0.3655, 0.5237, 0.3328, 0.6899, 0.776, 0.6913, 0.8098, 0.6665, 0.8139, 0.665, 0.7773, 0.665, 0.7773, 0.6665, 0.8139, 0.6389, 0.8155, 0.6374, 0.7779, 0.6389, 0.8155, 0.6419, 0.8521, 0.6189, 0.8496, 0.616, 0.8139, 0.07966, 0.7789, 0.08286, 0.7995, 0.05966, 0.7947, 0.0566, 0.7749, 0.0566, 0.7749, 0.05966, 0.7947, 0.03236, 0.7983, 0.02916, 0.7777, 0.02916, 0.7777, 0.03236, 0.7983, 0.008279, 0.8096, 0.004704, 0.7865, 0.5825, 0.347, 0.5918, 0.3714, 0.5678, 0.385, 0.5571, 0.3571, 0.5571, 0.3571, 0.5678, 0.385, 0.5439, 0.3968, 0.5318, 0.3655, 0.6913, 0.8098, 0.694, 0.8428, 0.6694, 0.8496, 0.6665, 0.8139, 0.6665, 0.8139, 0.6694, 0.8496, 0.6419, 0.8521, 0.6389, 0.8155, 0.6419, 0.8521, 0.6463, 0.8871, 0.6231, 0.8837, 0.6189, 0.8496, 0.08286, 0.7995, 0.08688, 0.8185, 0.06351, 0.8128, 0.05966, 0.7947, 0.05966, 0.7947, 0.06351, 0.8128, 0.03638, 0.8173, 0.03236, 0.7983, 0.03236, 0.7983, 0.03638, 0.8173, 0.01277, 0.8308, 0.008279, 0.8096, 0.5918, 0.3714, 0.6041, 0.3942, 0.5818, 0.4111, 0.5678, 0.385, 0.5678, 0.385, 0.5818, 0.4111, 0.5596, 0.4262, 0.5439, 0.3968, 0.694, 0.8428, 0.6979, 0.8743, 0.6737, 0.8837, 0.6694, 0.8496, 0.6694, 0.8496, 0.6737, 0.8837, 0.6463, 0.8871, 0.6419, 0.8521, 0.6463, 0.8871, 0.652, 0.92, 0.6288, 0.9157, 0.6231, 0.8837, 0.08688, 0.8185, 0.09165, 0.8354, 0.06808, 0.829, 0.06351, 0.8128, 0.06351, 0.8128, 0.06808, 0.829, 0.04115, 0.8342, 0.03638, 0.8173, 0.6204, 0.3801, 0.6337, 0.3988, 0.619, 0.4151, 0.6041, 0.3942, 0.6041, 0.3942, 0.619, 0.4151, 0.5989, 0.435, 0.5818, 0.4111, 0.5818, 0.4111, 0.5989, 0.435, 0.5788, 0.4531, 0.5596, 0.4262, 0.6979, 0.8743, 0.7031, 0.9039, 0.6793, 0.9157, 0.6737, 0.8837, 0.6737, 0.8837, 0.6793, 0.9157, 0.652, 0.92, 0.6463, 0.8871, 0.652, 0.92, 0.6591, 0.9501, 0.6356, 0.945, 0.6288, 0.9157, 0.2788, 0.8509, 0.2765, 0.8364, 0.3037, 0.8309, 0.3059, 0.8447, 0.06808, 0.829, 0.07329, 0.843, 0.04659, 0.8488, 0.04115, 0.8342, 0.6337, 0.3988, 0.6492, 0.4155, 0.6363, 0.4338, 0.619, 0.4151, 0.619, 0.4151, 0.6363, 0.4338, 0.6187, 0.4563, 0.5989, 0.435, 0.5989, 0.435, 0.6187, 0.4563, 0.601, 0.4771, 0.5788, 0.4531, 0.7031, 0.9039, 0.7094, 0.931, 0.6861, 0.945, 0.6793, 0.9157, 0.6793, 0.9157, 0.6861, 0.945, 0.6591, 0.9501, 0.652, 0.92, 0.754, 0.5409, 0.747, 0.571, 0.7237, 0.5753, 0.7305, 0.546, 0.2765, 0.8364, 0.2745, 0.8196, 0.3018, 0.8147, 0.3037, 0.8309, 0.3037, 0.8309, 0.3018, 0.8147, 0.3275, 0.8201, 0.3295, 0.837, 0.6492, 0.4155, 0.6666, 0.4299, 0.6557, 0.4498, 0.6363, 0.4338, 0.6363, 0.4338, 0.6557, 0.4498, 0.6409, 0.4747, 0.6187, 0.4563, 0.6187, 0.4563, 0.6409, 0.4747, 0.626, 0.4978, 0.601, 0.4771, 0.8044, 0.56, 0.7981, 0.5871, 0.7742, 0.5753, 0.781, 0.546, 0.781, 0.546, 0.7742, 0.5753, 0.747, 0.571, 0.754, 0.5409, 0.747, 0.571, 0.7412, 0.6038, 0.7181, 0.6073, 0.7237, 0.5753, 0.2745, 0.8196, 0.2728, 0.8007, 0.3002, 0.7967, 0.3018, 0.8147, 0.3018, 0.8147, 0.3002, 0.7967, 0.3258, 0.8012, 0.3275, 0.8201, 0.6666, 0.4299, 0.6856, 0.4417, 0.677, 0.463, 0.6557, 0.4498, 0.6557, 0.4498, 0.677, 0.463, 0.6651, 0.4898, 0.6409, 0.4747, 0.6409, 0.4747, 0.6651, 0.4898, 0.6533, 0.5147, 0.626, 0.4978, 0.7981, 0.5871, 0.7929, 0.6167, 0.7686, 0.6073, 0.7742, 0.5753, 0.7742, 0.5753, 0.7686, 0.6073, 0.7412, 0.6038, 0.747, 0.571, 0.7412, 0.6038, 0.7368, 0.6389, 0.7138, 0.6414, 0.7181, 0.6073, 0.2728, 0.8007, 0.2715, 0.7801, 0.2989, 0.777, 0.3002, 0.7967, 0.3002, 0.7967, 0.2989, 0.777, 0.3245, 0.7806, 0.3258, 0.8012, 0.6856, 0.4417, 0.7059, 0.4508, 0.6996, 0.4731, 0.677, 0.463, 0.677, 0.463, 0.6996, 0.4731, 0.691, 0.5013, 0.6651, 0.4898, 0.6651, 0.4898, 0.691, 0.5013, 0.6824, 0.5277, 0.6533, 0.5147, 0.7929, 0.6167, 0.7889, 0.6482, 0.7643, 0.6414, 0.7686, 0.6073, 0.7686, 0.6073, 0.7643, 0.6414, 0.7368, 0.6389, 0.7412, 0.6038, 0.7368, 0.6389, 0.7338, 0.6755, 0.7109, 0.677, 0.7138, 0.6414, 0.2715, 0.7801, 0.2705, 0.7581, 0.2979, 0.7559, 0.2989, 0.777, 0.2989, 0.777, 0.2979, 0.7559, 0.3235, 0.7587, 0.3245, 0.7806, 0.7059, 0.4508, 0.7271, 0.4569, 0.7232, 0.48, 0.6996, 0.4731, 0.6996, 0.4731, 0.7232, 0.48, 0.718, 0.5091, 0.691, 0.5013, 0.691, 0.5013, 0.718, 0.5091, 0.7128, 0.5365, 0.6824, 0.5277, 0.7889, 0.6482, 0.7862, 0.6812, 0.7614, 0.677, 0.7643, 0.6414, 0.7643, 0.6414, 0.7614, 0.677, 0.7338, 0.6755, 0.7368, 0.6389, 0.7338, 0.6755, 0.7323, 0.7131, 0.7094, 0.7136, 0.7109, 0.677, 0.2705, 0.7581, 0.2699, 0.7352, 0.2974, 0.7339, 0.2979, 0.7559, 0.2979, 0.7559, 0.2974, 0.7339, 0.3229, 0.7357, 0.3235, 0.7587, 0.7271, 0.4569, 0.7488, 0.46, 0.7475, 0.4834, 0.7232, 0.48, 0.7232, 0.48, 0.7475, 0.4834, 0.7458, 0.513, 0.718, 0.5091, 0.718, 0.5091, 0.7458, 0.513, 0.744, 0.5409, 0.7128, 0.5365, 0.7862, 0.6812, 0.7849, 0.715, 0.7599, 0.7136, 0.7614, 0.677, 0.7614, 0.677, 0.7599, 0.7136, 0.7323, 0.7131, 0.7338, 0.6755, 0.7323, 0.7131, 0.7323, 0.751, 0.7094, 0.7505, 0.7094, 0.7136, 0.2699, 0.7352, 0.2697, 0.7116, 0.2972, 0.7114, 0.2974, 0.7339, 0.2974, 0.7339, 0.2972, 0.7114, 0.3227, 0.7121, 0.3229, 0.7357, 0.7488, 0.46, 0.7707, 0.46, 0.772, 0.4834, 0.7475, 0.4834, 0.7475, 0.4834, 0.772, 0.4834, 0.7738, 0.513, 0.7458, 0.513, 0.7458, 0.513, 0.7738, 0.513, 0.7755, 0.5409, 0.744, 0.5409, 0.7849, 0.715, 0.7849, 0.7491, 0.7599, 0.7505, 0.7599, 0.7136, 0.7599, 0.7136, 0.7599, 0.7505, 0.7323, 0.751, 0.7323, 0.7131, 0.7323, 0.751, 0.7338, 0.7886, 0.7109, 0.7871, 0.7094, 0.7505, 0.2697, 0.7116, 0.2699, 0.6878, 0.2974, 0.6886, 0.2972, 0.7114, 0.2972, 0.7114, 0.2974, 0.6886, 0.3229, 0.6884, 0.3227, 0.7121, 0.7707, 0.46, 0.7925, 0.4569, 0.7963, 0.48, 0.772, 0.4834, 0.772, 0.4834, 0.7963, 0.48, 0.8015, 0.5091, 0.7738, 0.513, 0.7738, 0.513, 0.8015, 0.5091, 0.8067, 0.5365, 0.7755, 0.5409, 0.7849, 0.7491, 0.7862, 0.783, 0.7614, 0.7871, 0.7599, 0.7505, 0.7599, 0.7505, 0.7614, 0.7871, 0.7338, 0.7886, 0.7323, 0.751, 0.7338, 0.7886, 0.7368, 0.8253, 0.7138, 0.8228, 0.7109, 0.7871, 0.2699, 0.6878, 0.2705, 0.6643, 0.2979, 0.6661, 0.2974, 0.6886, 0.2974, 0.6886, 0.2979, 0.6661, 0.3235, 0.6648, 0.3229, 0.6884, 0.7925, 0.4569, 0.8137, 0.4508, 0.82, 0.4731, 0.7963, 0.48, 0.7963, 0.48, 0.82, 0.4731, 0.8286, 0.5013, 0.8015, 0.5091, 0.8015, 0.5091, 0.8286, 0.5013, 0.8372, 0.5277, 0.8067, 0.5365, 0.7862, 0.783, 0.7889, 0.816, 0.7643, 0.8228, 0.7614, 0.7871, 0.7614, 0.7871, 0.7643, 0.8228, 0.7368, 0.8253, 0.7338, 0.7886, 0.7368, 0.8253, 0.7412, 0.8603, 0.7181, 0.8569, 0.7138, 0.8228, 0.2705, 0.6643, 0.2715, 0.6413, 0.2989, 0.6441, 0.2979, 0.6661, 0.2979, 0.6661, 0.2989, 0.6441, 0.3245, 0.6418, 0.3235, 0.6648, 0.8137, 0.4508, 0.8339, 0.4417, 0.8426, 0.463, 0.82, 0.4731, 0.82, 0.4731, 0.8426, 0.463, 0.8544, 0.4898, 0.8286, 0.5013, 0.8286, 0.5013, 0.8544, 0.4898, 0.8662, 0.5147, 0.8372, 0.5277, 0.7889, 0.816, 0.7929, 0.8475, 0.7686, 0.8569, 0.7643, 0.8228, 0.7643, 0.8228, 0.7686, 0.8569, 0.7412, 0.8603, 0.7368, 0.8253, 0.7412, 0.8603, 0.747, 0.8932, 0.7237, 0.8888, 0.7181, 0.8569, 0.2715, 0.6413, 0.2728, 0.6194, 0.3002, 0.6231, 0.2989, 0.6441, 0.2989, 0.6441, 0.3002, 0.6231, 0.3258, 0.6199, 0.3245, 0.6418, 0.8339, 0.4417, 0.8529, 0.4299, 0.8638, 0.4498, 0.8426, 0.463, 0.8426, 0.463, 0.8638, 0.4498, 0.8787, 0.4747, 0.8544, 0.4898, 0.8544, 0.4898, 0.8787, 0.4747, 0.8935, 0.4978, 0.8662, 0.5147, 0.7929, 0.8475, 0.7981, 0.8771, 0.7742, 0.8888, 0.7686, 0.8569, 0.7686, 0.8569, 0.7742, 0.8888, 0.747, 0.8932, 0.7412, 0.8603, 0.747, 0.8932, 0.754, 0.9233, 0.7305, 0.9181, 0.7237, 0.8888, 0.2728, 0.6194, 0.2745, 0.5988, 0.3018, 0.6034, 0.3002, 0.6231, 0.3002, 0.6231, 0.3018, 0.6034, 0.3275, 0.5993, 0.3258, 0.6199, 0.8529, 0.4299, 0.8703, 0.4155, 0.8832, 0.4338, 0.8638, 0.4498, 0.8638, 0.4498, 0.8832, 0.4338, 0.9009, 0.4563, 0.8787, 0.4747, 0.8787, 0.4747, 0.9009, 0.4563, 0.9185, 0.4771, 0.8935, 0.4978, 0.7981, 0.8771, 0.8044, 0.9041, 0.781, 0.9181, 0.7742, 0.8888, 0.7742, 0.8888, 0.781, 0.9181, 0.754, 0.9233, 0.747, 0.8932, 0.5641, 0.5409, 0.5571, 0.571, 0.5338, 0.5753, 0.5406, 0.546, 0.2745, 0.5988, 0.2765, 0.5799, 0.3037, 0.5853, 0.3018, 0.6034, 0.3018, 0.6034, 0.3037, 0.5853, 0.3295, 0.5805, 0.3275, 0.5993, 0.8703, 0.4155, 0.8858, 0.3988, 0.9005, 0.4151, 0.8832, 0.4338, 0.8832, 0.4338, 0.9005, 0.4151, 0.9207, 0.435, 0.9009, 0.4563, 0.9009, 0.4563, 0.9207, 0.435, 0.9408, 0.4531, 0.9185, 0.4771, 0.6145, 0.56, 0.6082, 0.5871, 0.5843, 0.5753, 0.5911, 0.546, 0.5911, 0.546, 0.5843, 0.5753, 0.5571, 0.571, 0.5641, 0.5409, 0.5571, 0.571, 0.5513, 0.6038, 0.5282, 0.6073, 0.5338, 0.5753, 0.2765, 0.5799, 0.2788, 0.5632, 0.3059, 0.5693, 0.3037, 0.5853, 0.1621, 0.569, 0.1572, 0.5851, 0.1302, 0.58, 0.1353, 0.5632, 0.8858, 0.3988, 0.8992, 0.3801, 0.9155, 0.3942, 0.9005, 0.4151, 0.9005, 0.4151, 0.9155, 0.3942, 0.9377, 0.4111, 0.9207, 0.435, 0.9207, 0.435, 0.9377, 0.4111, 0.9599, 0.4262, 0.9408, 0.4531, 0.6082, 0.5871, 0.603, 0.6167, 0.5787, 0.6073, 0.5843, 0.5753, 0.5843, 0.5753, 0.5787, 0.6073, 0.5513, 0.6038, 0.5571, 0.571, 0.5513, 0.6038, 0.5469, 0.6389, 0.5239, 0.6414, 0.5282, 0.6073, 0.1807, 0.58, 0.1763, 0.5988, 0.153, 0.6031, 0.1572, 0.5851, 0.1572, 0.5851, 0.153, 0.6031, 0.1258, 0.5988, 0.1302, 0.58, 0.1302, 0.58, 0.1258, 0.5988, 0.1019, 0.587, 0.1068, 0.566, 0.9155, 0.3942, 0.9277, 0.3714, 0.9517, 0.385, 0.9377, 0.4111, 0.9377, 0.4111, 0.9517, 0.385, 0.9757, 0.3968, 0.9599, 0.4262, 0.603, 0.6167, 0.599, 0.6482, 0.5744, 0.6414, 0.5787, 0.6073, 0.5787, 0.6073, 0.5744, 0.6414, 0.5469, 0.6389, 0.5513, 0.6038, 0.5469, 0.6389, 0.5439, 0.6755, 0.521, 0.677, 0.5239, 0.6414, 0.1763, 0.5988, 0.1727, 0.6194, 0.1495, 0.6229, 0.153, 0.6031, 0.153, 0.6031, 0.1495, 0.6229, 0.1222, 0.6194, 0.1258, 0.5988, 0.1258, 0.5988, 0.1222, 0.6194, 0.09788, 0.61, 0.1019, 0.587, 0.9277, 0.3714, 0.9371, 0.347, 0.9624, 0.3571, 0.9517, 0.385, 0.9517, 0.385, 0.9624, 0.3571, 0.9877, 0.3655, 0.9757, 0.3968, 0.599, 0.6482, 0.5963, 0.6812, 0.5715, 0.677, 0.5744, 0.6414, 0.5744, 0.6414, 0.5715, 0.677, 0.5439, 0.6755, 0.5469, 0.6389, 0.5439, 0.6755, 0.5424, 0.7131, 0.5195, 0.7136, 0.521, 0.677, 0.1727, 0.6194, 0.1699, 0.6414, 0.1469, 0.6439, 0.1495, 0.6229, 0.1495, 0.6229, 0.1469, 0.6439, 0.1194, 0.6414, 0.1222, 0.6194, 0.1222, 0.6194, 0.1194, 0.6414, 0.0948, 0.6346, 0.09788, 0.61, 0.9371, 0.347, 0.9434, 0.3215, 0.9697, 0.328, 0.9624, 0.3571, 0.9624, 0.3571, 0.9697, 0.328, 0.9959, 0.3328, 0.9877, 0.3655, 0.5963, 0.6812, 0.595, 0.715, 0.5701, 0.7136, 0.5715, 0.677, 0.5715, 0.677, 0.5701, 0.7136, 0.5424, 0.7131, 0.5439, 0.6755, 0.5424, 0.7131, 0.5424, 0.751, 0.5195, 0.7505, 0.5195, 0.7136, 0.1699, 0.6414, 0.168, 0.6643, 0.1451, 0.6659, 0.1469, 0.6439, 0.1469, 0.6439, 0.1451, 0.6659, 0.1175, 0.6643, 0.1194, 0.6414, 0.1194, 0.6414, 0.1175, 0.6643, 0.09271, 0.6602, 0.0948, 0.6346, 0.9434, 0.3215, 0.9466, 0.2954, 0.9733, 0.2981, 0.9697, 0.328, 0.9697, 0.328, 0.9733, 0.2981, 1.0, 0.2991, 0.9959, 0.3328, 0.595, 0.715, 0.595, 0.7491, 0.5701, 0.7505, 0.5701, 0.7136, 0.5701, 0.7136, 0.5701, 0.7505, 0.5424, 0.751, 0.5424, 0.7131, 0.5424, 0.751, 0.5439, 0.7886, 0.521, 0.7871, 0.5195, 0.7505, 0.168, 0.6643, 0.1671, 0.6879, 0.1442, 0.6884, 0.1451, 0.6659, 0.1451, 0.6659, 0.1442, 0.6884, 0.1166, 0.6879, 0.1175, 0.6643, 0.1175, 0.6643, 0.1166, 0.6879, 0.09165, 0.6865, 0.09271, 0.6602, 0.9466, 0.2954, 0.9466, 0.269, 0.9733, 0.268, 0.9733, 0.2981, 0.9733, 0.2981, 0.9733, 0.268, 1.0, 0.2652, 1.0, 0.2991, 0.595, 0.7491, 0.5963, 0.783, 0.5715, 0.7871, 0.5701, 0.7505, 0.5701, 0.7505, 0.5715, 0.7871, 0.5439, 0.7886, 0.5424, 0.751, 0.5439, 0.7886, 0.5469, 0.8253, 0.5239, 0.8228, 0.521, 0.7871, 0.1671, 0.6879, 0.1671, 0.7117, 0.1442, 0.7112, 0.1442, 0.6884, 0.1442, 0.6884, 0.1442, 0.7112, 0.1166, 0.7117, 0.1166, 0.6879, 0.1166, 0.6879, 0.1166, 0.7117, 0.09165, 0.7131, 0.09165, 0.6865, 0.9466, 0.269, 0.9434, 0.2428, 0.9697, 0.2381, 0.9733, 0.268, 0.9733, 0.268, 0.9697, 0.2381, 0.9959, 0.2316, 1.0, 0.2652, 0.5963, 0.783, 0.599, 0.816, 0.5744, 0.8228, 0.5715, 0.7871, 0.5715, 0.7871, 0.5744, 0.8228, 0.5469, 0.8253, 0.5439, 0.7886, 0.5469, 0.8253, 0.5513, 0.8603, 0.5282, 0.8569, 0.5239, 0.8228, 0.1671, 0.7117, 0.168, 0.7353, 0.1451, 0.7337, 0.1442, 0.7112, 0.1442, 0.7112, 0.1451, 0.7337, 0.1175, 0.7353, 0.1166, 0.7117, 0.1166, 0.7117, 0.1175, 0.7353, 0.09271, 0.7394, 0.09165, 0.7131, 0.9434, 0.2428, 0.9371, 0.2174, 0.9624, 0.209, 0.9697, 0.2381, 0.9697, 0.2381, 0.9624, 0.209, 0.9877, 0.1988, 0.9959, 0.2316, 0.599, 0.816, 0.603, 0.8475, 0.5787, 0.8569, 0.5744, 0.8228, 0.5744, 0.8228, 0.5787, 0.8569, 0.5513, 0.8603, 0.5469, 0.8253, 0.2488, 0.4629, 0.2707, 0.4629, 0.2768, 0.5632, 0.2427, 0.5632, 0.209, 0.5583, 0.2271, 0.4598, 0.2488, 0.4629, 0.2427, 0.5632, 0.1761, 0.5488, 0.2059, 0.4537, 0.2271, 0.4598, 0.209, 0.5583, 0.1856, 0.4446, 0.2059, 0.4537, 0.1761, 0.5488, 0.1446, 0.5347, 0.1151, 0.5162, 0.1666, 0.4327, 0.1856, 0.4446, 0.1446, 0.5347, 0.08812, 0.4937, 0.1492, 0.4182, 0.1666, 0.4327, 0.1151, 0.5162, 0.06405, 0.4676, 0.1337, 0.4014, 0.1492, 0.4182, 0.08812, 0.4937, 0.04332, 0.4384, 0.1204, 0.3826, 0.1337, 0.4014, 0.06405, 0.4676, 0.1094, 0.362, 0.1204, 0.3826, 0.04332, 0.4384, 0.02629, 0.4064, 0.101, 0.34, 0.1094, 0.362, 0.02629, 0.4064, 0.01326, 0.3723, 0.004445, 0.3366, 0.09533, 0.317, 0.101, 0.34, 0.01326, 0.3723, 0.0, 0.3, 0.09246, 0.2935, 0.09533, 0.317, 0.004445, 0.3366, 2.551e-08, 0.2631, 0.09246, 0.2697, 0.09246, 0.2935, 0.0, 0.3, 0.09533, 0.2461, 0.09246, 0.2697, 2.551e-08, 0.2631, 0.004445, 0.2265, 0.101, 0.2232, 0.09533, 0.2461, 0.004445, 0.2265, 0.01326, 0.1909, 0.02629, 0.1568, 0.1094, 0.2012, 0.101, 0.2232, 0.01326, 0.1909, 0.1204, 0.1806, 0.1094, 0.2012, 0.02629, 0.1568, 0.04332, 0.1248, 0.1337, 0.1617, 0.1204, 0.1806, 0.04332, 0.1248, 0.06405, 0.09552, 0.1492, 0.1449, 0.1337, 0.1617, 0.06405, 0.09552, 0.08812, 0.06942, 0.1151, 0.04695, 0.1666, 0.1305, 0.1492, 0.1449, 0.08812, 0.06942, 0.1446, 0.0285, 0.1856, 0.1186, 0.1666, 0.1305, 0.1151, 0.04695, 0.2059, 0.1095, 0.1856, 0.1186, 0.1446, 0.0285, 0.1761, 0.01437, 0.2059, 0.1095, 0.1761, 0.01437, 0.209, 0.004818, 0.2271, 0.1033, 0.2488, 0.1002, 0.2271, 0.1033, 0.209, 0.004818, 0.2427, 0.0, 0.2768, 5.53e-08, 0.2707, 0.1002, 0.2488, 0.1002, 0.2427, 0.0, 0.3106, 0.004818, 0.2925, 0.1033, 0.2707, 0.1002, 0.2768, 5.53e-08, 0.3434, 0.01437, 0.3137, 0.1095, 0.2925, 0.1033, 0.3106, 0.004818, 0.3339, 0.1186, 0.3137, 0.1095, 0.3434, 0.01437, 0.3749, 0.0285, 0.3529, 0.1305, 0.3339, 0.1186, 0.3749, 0.0285, 0.4044, 0.04695, 0.4314, 0.06942, 0.3703, 0.1449, 0.3529, 0.1305, 0.4044, 0.04695, 0.3858, 0.1618, 0.3703, 0.1449, 0.4314, 0.06942, 0.4555, 0.09552, 0.4762, 0.1248, 0.3992, 0.1806, 0.3858, 0.1618, 0.4555, 0.09552, 0.4933, 0.1568, 0.4101, 0.2012, 0.3992, 0.1806, 0.4762, 0.1248, 0.5063, 0.1909, 0.4185, 0.2232, 0.4101, 0.2012, 0.4933, 0.1568, 0.5151, 0.2265, 0.4242, 0.2461, 0.4185, 0.2232, 0.5063, 0.1909, 0.5195, 0.2631, 0.4271, 0.2697, 0.4242, 0.2461, 0.5151, 0.2265, 0.5195, 0.3, 0.4271, 0.2935, 0.4271, 0.2697, 0.5195, 0.2631, 0.4242, 0.317, 0.4271, 0.2935, 0.5195, 0.3, 0.5151, 0.3366, 0.4185, 0.34, 0.4242, 0.317, 0.5151, 0.3366, 0.5063, 0.3723, 0.4101, 0.362, 0.4185, 0.34, 0.5063, 0.3723, 0.4933, 0.4064, 0.3992, 0.3826, 0.4101, 0.362, 0.4933, 0.4064, 0.4762, 0.4384, 0.3858, 0.4014, 0.3992, 0.3826, 0.4762, 0.4384, 0.4555, 0.4676, 0.4314, 0.4937, 0.3703, 0.4182, 0.3858, 0.4014, 0.4555, 0.4676, 0.3529, 0.4327, 0.3703, 0.4182, 0.4314, 0.4937, 0.4044, 0.5162, 0.3339, 0.4446, 0.3529, 0.4327, 0.4044, 0.5162, 0.3749, 0.5347, 0.3137, 0.4537, 0.3339, 0.4446, 0.3749, 0.5347, 0.3434, 0.5488, 0.2925, 0.4598, 0.3137, 0.4537, 0.3434, 0.5488, 0.3106, 0.5583, 0.2707, 0.4629, 0.2925, 0.4598, 0.3106, 0.5583, 0.2768, 0.5632])
me_torus.use_remesh_preserve_volume = False
me_torus.use_remesh_preserve_attributes = False
me_torus.use_mirror_vertex_groups = False
me_torus.update()
me_cylinder = bpy.data.meshes.new('Cylinder')
me_cylinder.from_pydata([], [], [])
me_cylinder.use_remesh_preserve_volume = False
me_cylinder.use_remesh_preserve_attributes = False
me_cylinder.use_mirror_vertex_groups = False
me_cylinder.update()

# ---- objects
ob_torus = bpy.data.objects.new('Torus', me_torus)
ob_cylinder = bpy.data.objects.new('Cylinder', me_cylinder)
ob_lamp = bpy.data.objects.new('Lamp', light_lamp)
ob_camera = bpy.data.objects.new('Camera', cam_camera)

# ---- transforms, parenting, visibility, modifiers, constraints
ob_torus.location = (0.0, 0.0, 0.0)
ob_torus.scale = (4.0, 4.0, 1.0)
ob_torus.lineart.crease_threshold = 0.0
ob_cylinder.location = (0.0, 0.0, 0.0)
ob_cylinder.scale = (1.0, 1.0, 0.08281)
ob_cylinder.lineart.crease_threshold = 0.0
ob_lamp.location = (4.076, 1.005, 5.904)
ob_lamp.rotation_euler = (0.6503, 0.05522, 1.866)
ob_lamp.lock_rotations_4d = False
ob_lamp.empty_display_type = 'ARROWS'
ob_lamp.color = (0.0, 0.0, 0.0, 0.0)
ob_lamp.lineart.crease_threshold = 0.0
ob_camera.location = (7.481, -6.508, 5.344)
ob_camera.rotation_euler = (1.109, 0.0, 0.8149)
ob_camera.lock_rotations_4d = False
ob_camera.empty_display_type = 'ARROWS'
ob_camera.color = (0.0, 0.0, 0.0, 0.0)
ob_camera.display_type = 'WIRE'
ob_camera.lineart.crease_threshold = 0.0

# ---- collection membership
col_collection_1.objects.link(ob_torus)
col_collection_1.objects.link(ob_cylinder)
col_collection_1.objects.link(ob_lamp)
col_collection_1.objects.link(ob_camera)

# ---- scene / render settings (as saved in the file)
scene.camera = ob_camera
scene.frame_start = 1; scene.frame_end = 250; scene.frame_set(1)
scene.render.engine = 'BLENDER_EEVEE_NEXT'
scene.render.resolution_percentage = 50
scene.render.dither_intensity = 0.0
scene.cycles.use_denoising = False
scene.cycles.samples = 128
scene.cycles.sampling_pattern = 'TABULATED_SOBOL'
scene.cycles.use_adaptive_sampling = False
scene.cycles.use_light_tree = False
scene.cycles.blur_glossy = 0.0
scene.cycles.sample_clamp_indirect = 0.0
scene.view_settings.view_transform = 'Standard'
bpy.context.view_layer.update()

